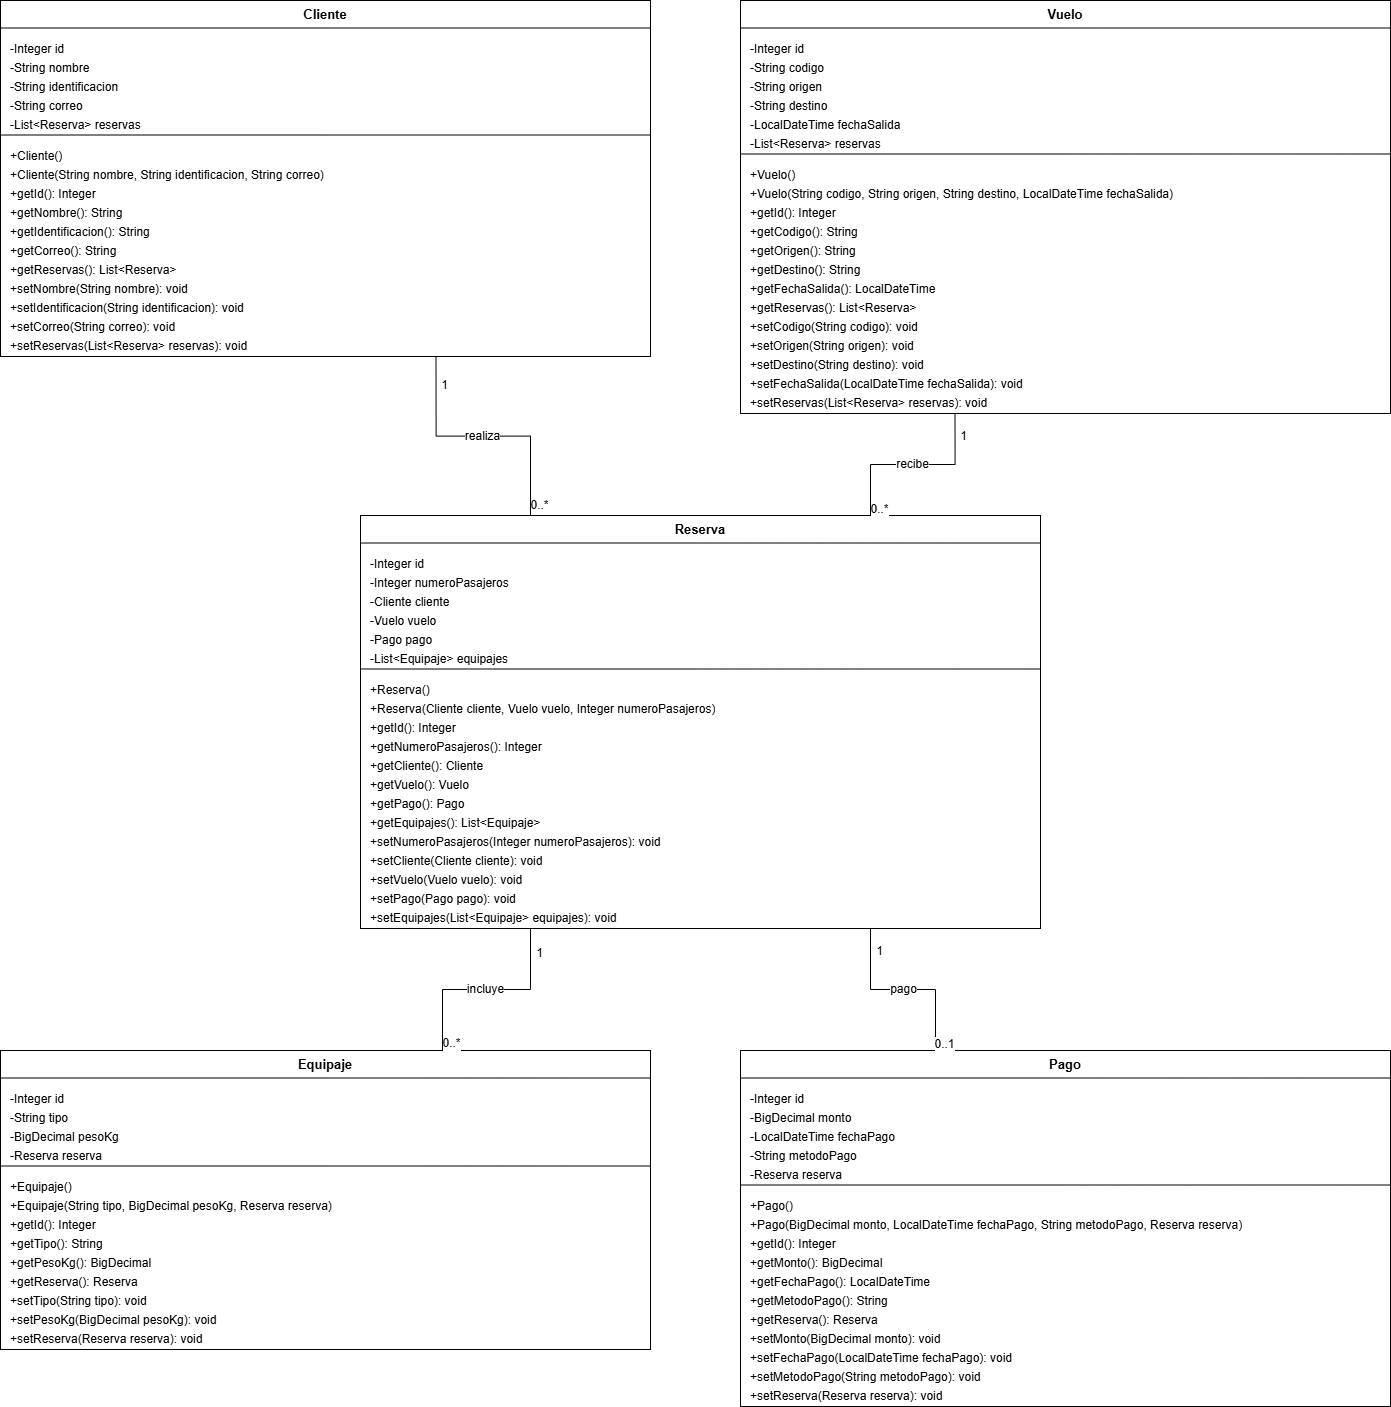

The diagram above was exported from draw.io. Its source (the exported page's mxGraphModel, read from the mxfile embedded in the PNG):
<mxGraphModel dx="2084" dy="1252" grid="1" gridSize="10" guides="1" tooltips="1" connect="1" arrows="1" fold="1" page="1" pageScale="1" pageWidth="1510" pageHeight="1610" math="0" shadow="0">
  <root>
    <mxCell id="0" />
    <mxCell id="1" parent="0" />
    <mxCell id="m_Cliente" value="" style="rounded=0;html=1;whiteSpace=wrap;container=1;collapsible=0;fillColor=#FFFFFF;strokeColor=#000000;strokeWidth=1;shadow=0;" parent="1" vertex="1">
      <mxGeometry x="55" y="85" width="650" height="356" as="geometry" />
    </mxCell>
    <mxCell id="m_Cliente_title" value="Cliente" style="text;html=1;whiteSpace=wrap;align=center;verticalAlign=middle;fontFamily=Arial;fontSize=13;fontStyle=1;fontColor=#000000;fillColor=none;strokeColor=none;spacing=0;" parent="m_Cliente" vertex="1">
      <mxGeometry x="2" y="2" width="646" height="24" as="geometry" />
    </mxCell>
    <mxCell id="m_Cliente_line1" value="" style="line;strokeColor=#000000;strokeWidth=1;" parent="m_Cliente" vertex="1">
      <mxGeometry y="27" width="650" height="1" as="geometry" />
    </mxCell>
    <mxCell id="m_Cliente_attrs" value="&lt;div style=&quot;font-family:Arial;font-size:12px;line-height:19px;&quot;&gt;-Integer id&lt;br&gt;-String nombre&lt;br&gt;-String identificacion&lt;br&gt;-String correo&lt;br&gt;-List&amp;lt;Reserva&amp;gt; reservas&lt;/div&gt;" style="text;html=1;whiteSpace=wrap;overflow=hidden;align=left;verticalAlign=top;fontFamily=Arial;fontSize=12;fontColor=#000000;fillColor=none;strokeColor=none;spacingTop=0;spacingLeft=0;spacingRight=0;" parent="m_Cliente" vertex="1">
      <mxGeometry x="8" y="33" width="634" height="99" as="geometry" />
    </mxCell>
    <mxCell id="m_Cliente_line2" value="" style="line;strokeColor=#000000;strokeWidth=1;" parent="m_Cliente" vertex="1">
      <mxGeometry y="134" width="650" height="1" as="geometry" />
    </mxCell>
    <mxCell id="m_Cliente_methods" value="&lt;div style=&quot;font-family:Arial;font-size:12px;line-height:19px;&quot;&gt;+Cliente()&lt;br&gt;+Cliente(String nombre, String identificacion, String correo)&lt;br&gt;+getId(): Integer&lt;br&gt;+getNombre(): String&lt;br&gt;+getIdentificacion(): String&lt;br&gt;+getCorreo(): String&lt;br&gt;+getReservas(): List&amp;lt;Reserva&amp;gt;&lt;br&gt;+setNombre(String nombre): void&lt;br&gt;+setIdentificacion(String identificacion): void&lt;br&gt;+setCorreo(String correo): void&lt;br&gt;+setReservas(List&amp;lt;Reserva&amp;gt; reservas): void&lt;/div&gt;" style="text;html=1;whiteSpace=wrap;overflow=hidden;align=left;verticalAlign=top;fontFamily=Arial;fontSize=12;fontColor=#000000;fillColor=none;strokeColor=none;spacingTop=0;spacingLeft=0;spacingRight=0;" parent="m_Cliente" vertex="1">
      <mxGeometry x="8" y="140" width="634" height="213" as="geometry" />
    </mxCell>
    <mxCell id="m_Vuelo" value="" style="rounded=0;html=1;whiteSpace=wrap;container=1;collapsible=0;fillColor=#FFFFFF;strokeColor=#000000;strokeWidth=1;shadow=0;" parent="1" vertex="1">
      <mxGeometry x="795" y="85" width="650" height="413" as="geometry" />
    </mxCell>
    <mxCell id="m_Vuelo_title" value="Vuelo" style="text;html=1;whiteSpace=wrap;align=center;verticalAlign=middle;fontFamily=Arial;fontSize=13;fontStyle=1;fontColor=#000000;fillColor=none;strokeColor=none;spacing=0;" parent="m_Vuelo" vertex="1">
      <mxGeometry x="2" y="2" width="646" height="24" as="geometry" />
    </mxCell>
    <mxCell id="m_Vuelo_line1" value="" style="line;strokeColor=#000000;strokeWidth=1;" parent="m_Vuelo" vertex="1">
      <mxGeometry y="27" width="650" height="1" as="geometry" />
    </mxCell>
    <mxCell id="m_Vuelo_attrs" value="&lt;div style=&quot;font-family:Arial;font-size:12px;line-height:19px;&quot;&gt;-Integer id&lt;br&gt;-String codigo&lt;br&gt;-String origen&lt;br&gt;-String destino&lt;br&gt;-LocalDateTime fechaSalida&lt;br&gt;-List&amp;lt;Reserva&amp;gt; reservas&lt;/div&gt;" style="text;html=1;whiteSpace=wrap;overflow=hidden;align=left;verticalAlign=top;fontFamily=Arial;fontSize=12;fontColor=#000000;fillColor=none;strokeColor=none;spacingTop=0;spacingLeft=0;spacingRight=0;" parent="m_Vuelo" vertex="1">
      <mxGeometry x="8" y="33" width="634" height="118" as="geometry" />
    </mxCell>
    <mxCell id="m_Vuelo_line2" value="" style="line;strokeColor=#000000;strokeWidth=1;" parent="m_Vuelo" vertex="1">
      <mxGeometry y="153" width="650" height="1" as="geometry" />
    </mxCell>
    <mxCell id="m_Vuelo_methods" value="&lt;div style=&quot;font-family:Arial;font-size:12px;line-height:19px;&quot;&gt;+Vuelo()&lt;br&gt;+Vuelo(String codigo, String origen, String destino, LocalDateTime fechaSalida)&lt;br&gt;+getId(): Integer&lt;br&gt;+getCodigo(): String&lt;br&gt;+getOrigen(): String&lt;br&gt;+getDestino(): String&lt;br&gt;+getFechaSalida(): LocalDateTime&lt;br&gt;+getReservas(): List&amp;lt;Reserva&amp;gt;&lt;br&gt;+setCodigo(String codigo): void&lt;br&gt;+setOrigen(String origen): void&lt;br&gt;+setDestino(String destino): void&lt;br&gt;+setFechaSalida(LocalDateTime fechaSalida): void&lt;br&gt;+setReservas(List&amp;lt;Reserva&amp;gt; reservas): void&lt;/div&gt;" style="text;html=1;whiteSpace=wrap;overflow=hidden;align=left;verticalAlign=top;fontFamily=Arial;fontSize=12;fontColor=#000000;fillColor=none;strokeColor=none;spacingTop=0;spacingLeft=0;spacingRight=0;" parent="m_Vuelo" vertex="1">
      <mxGeometry x="8" y="159" width="634" height="251" as="geometry" />
    </mxCell>
    <mxCell id="m_Reserva" value="" style="rounded=0;html=1;whiteSpace=wrap;container=1;collapsible=0;fillColor=#FFFFFF;strokeColor=#000000;strokeWidth=1;shadow=0;" parent="1" vertex="1">
      <mxGeometry x="415" y="600" width="680" height="413" as="geometry" />
    </mxCell>
    <mxCell id="m_Reserva_title" value="Reserva" style="text;html=1;whiteSpace=wrap;align=center;verticalAlign=middle;fontFamily=Arial;fontSize=13;fontStyle=1;fontColor=#000000;fillColor=none;strokeColor=none;spacing=0;" parent="m_Reserva" vertex="1">
      <mxGeometry x="2" y="2" width="676" height="24" as="geometry" />
    </mxCell>
    <mxCell id="m_Reserva_line1" value="" style="line;strokeColor=#000000;strokeWidth=1;" parent="m_Reserva" vertex="1">
      <mxGeometry y="27" width="680" height="1" as="geometry" />
    </mxCell>
    <mxCell id="m_Reserva_attrs" value="&lt;div style=&quot;font-family:Arial;font-size:12px;line-height:19px;&quot;&gt;-Integer id&lt;br&gt;-Integer numeroPasajeros&lt;br&gt;-Cliente cliente&lt;br&gt;-Vuelo vuelo&lt;br&gt;-Pago pago&lt;br&gt;-List&amp;lt;Equipaje&amp;gt; equipajes&lt;/div&gt;" style="text;html=1;whiteSpace=wrap;overflow=hidden;align=left;verticalAlign=top;fontFamily=Arial;fontSize=12;fontColor=#000000;fillColor=none;strokeColor=none;spacingTop=0;spacingLeft=0;spacingRight=0;" parent="m_Reserva" vertex="1">
      <mxGeometry x="8" y="33" width="664" height="118" as="geometry" />
    </mxCell>
    <mxCell id="m_Reserva_line2" value="" style="line;strokeColor=#000000;strokeWidth=1;" parent="m_Reserva" vertex="1">
      <mxGeometry y="153" width="680" height="1" as="geometry" />
    </mxCell>
    <mxCell id="m_Reserva_methods" value="&lt;div style=&quot;font-family:Arial;font-size:12px;line-height:19px;&quot;&gt;+Reserva()&lt;br&gt;+Reserva(Cliente cliente, Vuelo vuelo, Integer numeroPasajeros)&lt;br&gt;+getId(): Integer&lt;br&gt;+getNumeroPasajeros(): Integer&lt;br&gt;+getCliente(): Cliente&lt;br&gt;+getVuelo(): Vuelo&lt;br&gt;+getPago(): Pago&lt;br&gt;+getEquipajes(): List&amp;lt;Equipaje&amp;gt;&lt;br&gt;+setNumeroPasajeros(Integer numeroPasajeros): void&lt;br&gt;+setCliente(Cliente cliente): void&lt;br&gt;+setVuelo(Vuelo vuelo): void&lt;br&gt;+setPago(Pago pago): void&lt;br&gt;+setEquipajes(List&amp;lt;Equipaje&amp;gt; equipajes): void&lt;/div&gt;" style="text;html=1;whiteSpace=wrap;overflow=hidden;align=left;verticalAlign=top;fontFamily=Arial;fontSize=12;fontColor=#000000;fillColor=none;strokeColor=none;spacingTop=0;spacingLeft=0;spacingRight=0;" parent="m_Reserva" vertex="1">
      <mxGeometry x="8" y="159" width="664" height="251" as="geometry" />
    </mxCell>
    <mxCell id="m_Equipaje" value="" style="rounded=0;html=1;whiteSpace=wrap;container=1;collapsible=0;fillColor=#FFFFFF;strokeColor=#000000;strokeWidth=1;shadow=0;" parent="1" vertex="1">
      <mxGeometry x="55" y="1135" width="650" height="299" as="geometry" />
    </mxCell>
    <mxCell id="m_Equipaje_title" value="Equipaje" style="text;html=1;whiteSpace=wrap;align=center;verticalAlign=middle;fontFamily=Arial;fontSize=13;fontStyle=1;fontColor=#000000;fillColor=none;strokeColor=none;spacing=0;" parent="m_Equipaje" vertex="1">
      <mxGeometry x="2" y="2" width="646" height="24" as="geometry" />
    </mxCell>
    <mxCell id="m_Equipaje_line1" value="" style="line;strokeColor=#000000;strokeWidth=1;" parent="m_Equipaje" vertex="1">
      <mxGeometry y="27" width="650" height="1" as="geometry" />
    </mxCell>
    <mxCell id="m_Equipaje_attrs" value="&lt;div style=&quot;font-family:Arial;font-size:12px;line-height:19px;&quot;&gt;-Integer id&lt;br&gt;-String tipo&lt;br&gt;-BigDecimal pesoKg&lt;br&gt;-Reserva reserva&lt;/div&gt;" style="text;html=1;whiteSpace=wrap;overflow=hidden;align=left;verticalAlign=top;fontFamily=Arial;fontSize=12;fontColor=#000000;fillColor=none;strokeColor=none;spacingTop=0;spacingLeft=0;spacingRight=0;" parent="m_Equipaje" vertex="1">
      <mxGeometry x="8" y="33" width="634" height="80" as="geometry" />
    </mxCell>
    <mxCell id="m_Equipaje_line2" value="" style="line;strokeColor=#000000;strokeWidth=1;" parent="m_Equipaje" vertex="1">
      <mxGeometry y="115" width="650" height="1" as="geometry" />
    </mxCell>
    <mxCell id="m_Equipaje_methods" value="&lt;div style=&quot;font-family:Arial;font-size:12px;line-height:19px;&quot;&gt;+Equipaje()&lt;br&gt;+Equipaje(String tipo, BigDecimal pesoKg, Reserva reserva)&lt;br&gt;+getId(): Integer&lt;br&gt;+getTipo(): String&lt;br&gt;+getPesoKg(): BigDecimal&lt;br&gt;+getReserva(): Reserva&lt;br&gt;+setTipo(String tipo): void&lt;br&gt;+setPesoKg(BigDecimal pesoKg): void&lt;br&gt;+setReserva(Reserva reserva): void&lt;/div&gt;" style="text;html=1;whiteSpace=wrap;overflow=hidden;align=left;verticalAlign=top;fontFamily=Arial;fontSize=12;fontColor=#000000;fillColor=none;strokeColor=none;spacingTop=0;spacingLeft=0;spacingRight=0;" parent="m_Equipaje" vertex="1">
      <mxGeometry x="8" y="121" width="634" height="175" as="geometry" />
    </mxCell>
    <mxCell id="m_Pago" value="" style="rounded=0;html=1;whiteSpace=wrap;container=1;collapsible=0;fillColor=#FFFFFF;strokeColor=#000000;strokeWidth=1;shadow=0;" parent="1" vertex="1">
      <mxGeometry x="795" y="1135" width="650" height="356" as="geometry" />
    </mxCell>
    <mxCell id="m_Pago_title" value="Pago" style="text;html=1;whiteSpace=wrap;align=center;verticalAlign=middle;fontFamily=Arial;fontSize=13;fontStyle=1;fontColor=#000000;fillColor=none;strokeColor=none;spacing=0;" parent="m_Pago" vertex="1">
      <mxGeometry x="2" y="2" width="646" height="24" as="geometry" />
    </mxCell>
    <mxCell id="m_Pago_line1" value="" style="line;strokeColor=#000000;strokeWidth=1;" parent="m_Pago" vertex="1">
      <mxGeometry y="27" width="650" height="1" as="geometry" />
    </mxCell>
    <mxCell id="m_Pago_attrs" value="&lt;div style=&quot;font-family:Arial;font-size:12px;line-height:19px;&quot;&gt;-Integer id&lt;br&gt;-BigDecimal monto&lt;br&gt;-LocalDateTime fechaPago&lt;br&gt;-String metodoPago&lt;br&gt;-Reserva reserva&lt;/div&gt;" style="text;html=1;whiteSpace=wrap;overflow=hidden;align=left;verticalAlign=top;fontFamily=Arial;fontSize=12;fontColor=#000000;fillColor=none;strokeColor=none;spacingTop=0;spacingLeft=0;spacingRight=0;" parent="m_Pago" vertex="1">
      <mxGeometry x="8" y="33" width="634" height="99" as="geometry" />
    </mxCell>
    <mxCell id="m_Pago_line2" value="" style="line;strokeColor=#000000;strokeWidth=1;" parent="m_Pago" vertex="1">
      <mxGeometry y="134" width="650" height="1" as="geometry" />
    </mxCell>
    <mxCell id="m_Pago_methods" value="&lt;div style=&quot;font-family:Arial;font-size:12px;line-height:19px;&quot;&gt;+Pago()&lt;br&gt;+Pago(BigDecimal monto, LocalDateTime fechaPago, String metodoPago, Reserva reserva)&lt;br&gt;+getId(): Integer&lt;br&gt;+getMonto(): BigDecimal&lt;br&gt;+getFechaPago(): LocalDateTime&lt;br&gt;+getMetodoPago(): String&lt;br&gt;+getReserva(): Reserva&lt;br&gt;+setMonto(BigDecimal monto): void&lt;br&gt;+setFechaPago(LocalDateTime fechaPago): void&lt;br&gt;+setMetodoPago(String metodoPago): void&lt;br&gt;+setReserva(Reserva reserva): void&lt;/div&gt;" style="text;html=1;whiteSpace=wrap;overflow=hidden;align=left;verticalAlign=top;fontFamily=Arial;fontSize=12;fontColor=#000000;fillColor=none;strokeColor=none;spacingTop=0;spacingLeft=0;spacingRight=0;" parent="m_Pago" vertex="1">
      <mxGeometry x="8" y="140" width="634" height="213" as="geometry" />
    </mxCell>
    <mxCell id="a_cliente_reserva" value="realiza" style="edgeStyle=orthogonalEdgeStyle;rounded=0;orthogonalLoop=1;jettySize=auto;html=1;strokeColor=#000000;strokeWidth=1;endArrow=none;startArrow=none;exitX=0.67;exitY=1;exitDx=0;exitDy=0;entryX=0.25;entryY=0;entryDx=0;entryDy=0;fontFamily=Arial;fontColor=#000000;fontSize=12;labelBackgroundColor=#FFFFFF;" parent="1" source="m_Cliente" target="m_Reserva" edge="1">
      <mxGeometry relative="1" as="geometry" />
    </mxCell>
    <mxCell id="a_cliente_reserva_src" value="1" style="edgeLabel;html=1;align=center;verticalAlign=middle;resizable=0;fontFamily=Arial;fontSize=12;fontColor=#000000;labelBackgroundColor=#FFFFFF;" parent="a_cliente_reserva" vertex="1" connectable="0">
      <mxGeometry x="-0.84" y="-14" width="45" height="18" relative="1" as="geometry">
        <mxPoint as="offset" />
      </mxGeometry>
    </mxCell>
    <mxCell id="a_cliente_reserva_tgt" value="0..*" style="edgeLabel;html=1;align=center;verticalAlign=middle;resizable=0;fontFamily=Arial;fontSize=12;fontColor=#000000;labelBackgroundColor=#FFFFFF;" parent="a_cliente_reserva" vertex="1" connectable="0">
      <mxGeometry x="0.84" y="-14" width="45" height="18" relative="1" as="geometry">
        <mxPoint as="offset" />
      </mxGeometry>
    </mxCell>
    <mxCell id="a_vuelo_reserva" value="recibe" style="edgeStyle=orthogonalEdgeStyle;rounded=0;orthogonalLoop=1;jettySize=auto;html=1;strokeColor=#000000;strokeWidth=1;endArrow=none;startArrow=none;exitX=0.33;exitY=1;exitDx=0;exitDy=0;entryX=0.75;entryY=0;entryDx=0;entryDy=0;fontFamily=Arial;fontColor=#000000;fontSize=12;labelBackgroundColor=#FFFFFF;" parent="1" source="m_Vuelo" target="m_Reserva" edge="1">
      <mxGeometry relative="1" as="geometry" />
    </mxCell>
    <mxCell id="a_vuelo_reserva_src" value="1" style="edgeLabel;html=1;align=center;verticalAlign=middle;resizable=0;fontFamily=Arial;fontSize=12;fontColor=#000000;labelBackgroundColor=#FFFFFF;" parent="a_vuelo_reserva" vertex="1" connectable="0">
      <mxGeometry x="-0.84" y="-14" width="45" height="18" relative="1" as="geometry">
        <mxPoint as="offset" />
      </mxGeometry>
    </mxCell>
    <mxCell id="a_vuelo_reserva_tgt" value="0..*" style="edgeLabel;html=1;align=center;verticalAlign=middle;resizable=0;fontFamily=Arial;fontSize=12;fontColor=#000000;labelBackgroundColor=#FFFFFF;" parent="a_vuelo_reserva" vertex="1" connectable="0">
      <mxGeometry x="0.84" y="-14" width="45" height="18" relative="1" as="geometry">
        <mxPoint as="offset" />
      </mxGeometry>
    </mxCell>
    <mxCell id="a_reserva_equipaje" value="incluye" style="edgeStyle=orthogonalEdgeStyle;rounded=0;orthogonalLoop=1;jettySize=auto;html=1;strokeColor=#000000;strokeWidth=1;endArrow=none;startArrow=none;exitX=0.25;exitY=1;exitDx=0;exitDy=0;entryX=0.68;entryY=0;entryDx=0;entryDy=0;fontFamily=Arial;fontColor=#000000;fontSize=12;labelBackgroundColor=#FFFFFF;" parent="1" source="m_Reserva" target="m_Equipaje" edge="1">
      <mxGeometry relative="1" as="geometry" />
    </mxCell>
    <mxCell id="a_reserva_equipaje_src" value="1" style="edgeLabel;html=1;align=center;verticalAlign=middle;resizable=0;fontFamily=Arial;fontSize=12;fontColor=#000000;labelBackgroundColor=#FFFFFF;" parent="a_reserva_equipaje" vertex="1" connectable="0">
      <mxGeometry x="-0.84" y="-14" width="45" height="18" relative="1" as="geometry">
        <mxPoint as="offset" />
      </mxGeometry>
    </mxCell>
    <mxCell id="a_reserva_equipaje_tgt" value="0..*" style="edgeLabel;html=1;align=center;verticalAlign=middle;resizable=0;fontFamily=Arial;fontSize=12;fontColor=#000000;labelBackgroundColor=#FFFFFF;" parent="a_reserva_equipaje" vertex="1" connectable="0">
      <mxGeometry x="0.84" y="-14" width="45" height="18" relative="1" as="geometry">
        <mxPoint as="offset" />
      </mxGeometry>
    </mxCell>
    <mxCell id="a_reserva_pago" value="pago" style="edgeStyle=orthogonalEdgeStyle;rounded=0;orthogonalLoop=1;jettySize=auto;html=1;strokeColor=#000000;strokeWidth=1;endArrow=none;startArrow=none;exitX=0.75;exitY=1;exitDx=0;exitDy=0;entryX=0.3;entryY=0;entryDx=0;entryDy=0;fontFamily=Arial;fontColor=#000000;fontSize=12;labelBackgroundColor=#FFFFFF;" parent="1" source="m_Reserva" target="m_Pago" edge="1">
      <mxGeometry relative="1" as="geometry" />
    </mxCell>
    <mxCell id="a_reserva_pago_src" value="1" style="edgeLabel;html=1;align=center;verticalAlign=middle;resizable=0;fontFamily=Arial;fontSize=12;fontColor=#000000;labelBackgroundColor=#FFFFFF;" parent="a_reserva_pago" vertex="1" connectable="0">
      <mxGeometry x="-0.84" y="-14" width="45" height="18" relative="1" as="geometry">
        <mxPoint as="offset" />
      </mxGeometry>
    </mxCell>
    <mxCell id="a_reserva_pago_tgt" value="0..1" style="edgeLabel;html=1;align=center;verticalAlign=middle;resizable=0;fontFamily=Arial;fontSize=12;fontColor=#000000;labelBackgroundColor=#FFFFFF;" parent="a_reserva_pago" vertex="1" connectable="0">
      <mxGeometry x="0.84" y="-14" width="45" height="18" relative="1" as="geometry">
        <mxPoint as="offset" />
      </mxGeometry>
    </mxCell>
  </root>
</mxGraphModel>